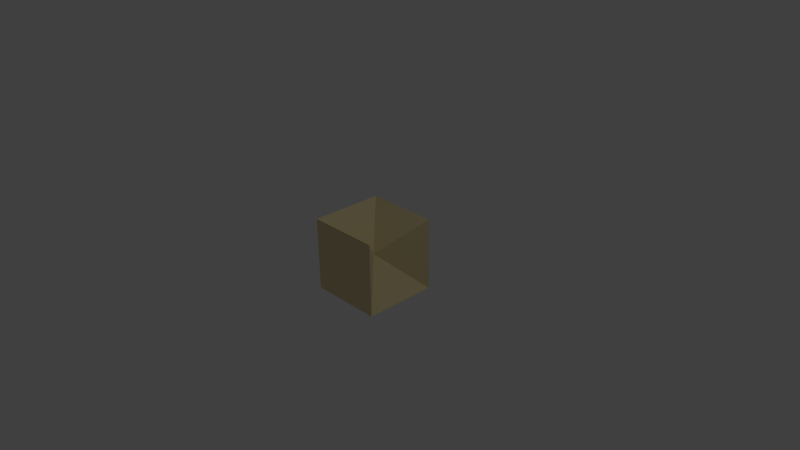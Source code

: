 # Source: ben.blend  (saved by Blender 2.73.0; exported with 4.5.12 LTS)
import bpy
from mathutils import Matrix  # noqa: F401  (used for matrix-valued properties, if any)

bpy.ops.wm.read_factory_settings(use_empty=True)
scene = bpy.context.scene
scene.name = 'Scene'

# ---- collections
col_collection_1 = bpy.data.collections.new('Collection 1'); scene.collection.children.link(col_collection_1)

# ---- materials (node trees are filled in below, after node groups)
mat_material = bpy.data.materials.new('Material')
mat_material.alpha_threshold = 0.0
mat_material.use_transparent_shadow = False
mat_material.diffuse_color = (0.8, 0.6779, 0.38, 1.0)
mat_material.roughness = 0.5
mat_material.line_color = (0.0, 0.0, 0.0, 1.0)

# ---- material node trees

# ---- world
world_world = bpy.data.worlds.new('World'); scene.world = world_world
world_world.color = (0.05088, 0.05088, 0.05088)
world_world.use_sun_shadow = False
world_world.sun_shadow_jitter_overblur = 0.0
world_world.cycles.sampling_method = 'MANUAL'
world_world.cycles.sample_map_resolution = 256

# ---- cameras
cam_camera = bpy.data.cameras.new('Camera')
cam_camera.clip_end = 100.0
cam_camera.lens = 35.0
cam_camera.sensor_width = 32.0
cam_camera.sensor_height = 18.0
cam_camera.ortho_scale = 7.314
cam_camera.dof.focus_distance = 0.0
cam_camera.dof.aperture_fstop = 128.0

# ---- lights
light_lamp = bpy.data.lights.new('Lamp', 'POINT')
light_lamp.transmission_factor = 0.0
light_lamp.cutoff_distance = 30.0
light_lamp.energy = 100.0
light_lamp.shadow_buffer_clip_start = 1.001
light_lamp.shadow_soft_size = 0.1
light_lamp.shadow_maximum_resolution = 0.006
light_lamp.use_absolute_resolution = True
light_lamp.cycles.use_multiple_importance_sampling = False

# ---- meshes
me_cube = bpy.data.meshes.new('Cube')
me_cube.from_pydata([(1.0, 1.0, -1.0), (1.0, -1.0, -1.0), (-1.0, -1.0, -1.0), (-1.0, 1.0, -1.0), (1.0, 1.0, 1.0), (1.0, -1.0, 1.0), (-1.0, -1.0, 1.0), (-1.0, 1.0, 1.0), (-1.192e-07, -1.192e-07, 0.0)], [], [(0, 1, 2, 3), (1, 5, 6, 2), (2, 6, 7, 3), (4, 0, 3, 7), (8, 1, 0), (0, 4, 8), (5, 1, 8), (7, 8, 4), (7, 6, 8), (5, 8, 6)])
me_cube.materials.append(mat_material)
me_cube.use_remesh_preserve_volume = False
me_cube.use_remesh_preserve_attributes = False
me_cube.use_mirror_vertex_groups = False
me_cube.update()

# ---- objects
ob_cube = bpy.data.objects.new('Cube', me_cube)
ob_lamp = bpy.data.objects.new('Lamp', light_lamp)
ob_camera = bpy.data.objects.new('Camera', cam_camera)

# ---- transforms, parenting, visibility, modifiers, constraints
ob_cube.location = (0.0, 0.0, 0.0)
ob_cube.scale = (0.5, 0.5, 0.5)
ob_cube.lock_location = (True, False, True)
ob_cube.lock_rotation = (True, True, True)
ob_cube.lock_rotations_4d = False
ob_cube.lock_scale = (True, True, True)
ob_cube.empty_display_type = 'ARROWS'
ob_cube.lineart.crease_threshold = 0.0
ob_lamp.location = (4.076, 1.005, 5.904)
ob_lamp.rotation_euler = (0.6503, 0.05522, 1.866)
ob_lamp.lock_rotations_4d = False
ob_lamp.empty_display_type = 'ARROWS'
ob_lamp.color = (0.0, 0.0, 0.0, 0.0)
ob_lamp.lineart.crease_threshold = 0.0
ob_camera.location = (7.481, -6.508, 5.344)
ob_camera.rotation_euler = (1.109, 0.01082, 0.8149)
ob_camera.lock_rotations_4d = False
ob_camera.empty_display_type = 'ARROWS'
ob_camera.color = (0.0, 0.0, 0.0, 0.0)
ob_camera.display_type = 'WIRE'
ob_camera.lineart.crease_threshold = 0.0

# ---- collection membership
col_collection_1.objects.link(ob_cube)
col_collection_1.objects.link(ob_lamp)
col_collection_1.objects.link(ob_camera)

# ---- scene / render settings (as saved in the file)
scene.camera = ob_camera
scene.frame_start = 1; scene.frame_end = 250; scene.frame_set(1)
scene.render.engine = 'BLENDER_EEVEE_NEXT'
scene.render.resolution_percentage = 50
scene.render.dither_intensity = 0.0
scene.cycles.use_denoising = False
scene.cycles.samples = 10
scene.cycles.sampling_pattern = 'TABULATED_SOBOL'
scene.cycles.light_sampling_threshold = 0.0
scene.cycles.use_adaptive_sampling = False
scene.cycles.use_light_tree = False
scene.cycles.blur_glossy = 0.0
scene.cycles.pixel_filter_type = 'GAUSSIAN'
scene.cycles.sample_clamp_indirect = 0.0
scene.view_settings.view_transform = 'Standard'
bpy.context.view_layer.update()
